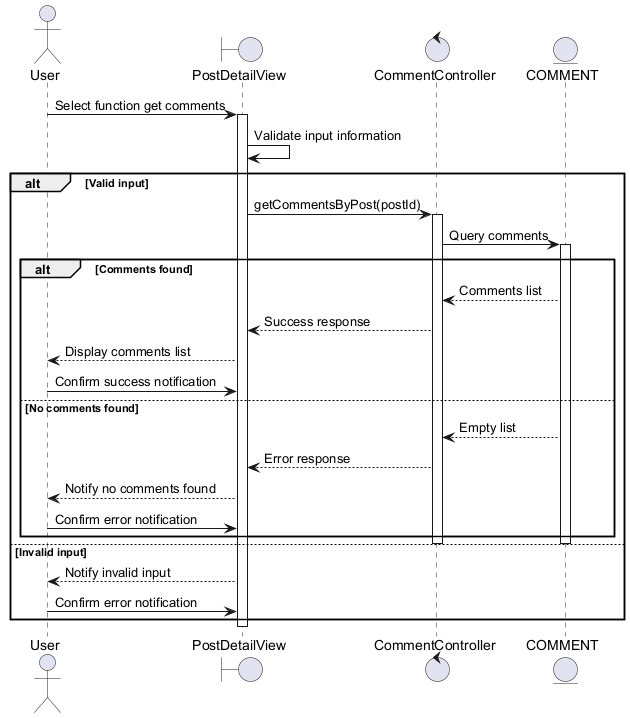

The diagram above was rendered by PlantUML. Its source (embedded in the PNG):
@startuml
actor User
boundary PostDetailView
control CommentController
entity COMMENT

User -> PostDetailView : Select function get comments
activate PostDetailView
PostDetailView -> PostDetailView : Validate input information

alt Valid input
    PostDetailView -> CommentController : getCommentsByPost(postId)
    activate CommentController
    CommentController -> COMMENT : Query comments
    activate COMMENT

    alt Comments found
        COMMENT --> CommentController : Comments list
        CommentController --> PostDetailView : Success response
        PostDetailView --> User : Display comments list
        User -> PostDetailView : Confirm success notification
    else No comments found
        COMMENT --> CommentController : Empty list
        CommentController --> PostDetailView : Error response
        PostDetailView --> User : Notify no comments found
        User -> PostDetailView : Confirm error notification
    end
    deactivate COMMENT
    deactivate CommentController
else Invalid input
    PostDetailView --> User : Notify invalid input
    User -> PostDetailView : Confirm error notification
end
deactivate PostDetailView
@enduml